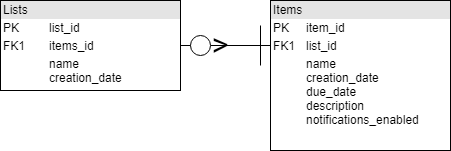

The diagram above was exported from draw.io. Its source (the exported page's mxGraphModel, read from the mxfile embedded in the PNG):
<mxGraphModel dx="433" dy="757" grid="1" gridSize="10" guides="1" tooltips="1" connect="1" arrows="1" fold="1" page="1" pageScale="1" pageWidth="850" pageHeight="1100" background="#ffffff" math="0" shadow="0">
  <root>
    <mxCell id="0" />
    <mxCell id="1" parent="0" />
    <mxCell id="yY5Lf74vsdT0F72qcmMz-2" value="&lt;div style=&quot;box-sizing: border-box ; width: 100% ; background: #e4e4e4 ; padding: 2px&quot;&gt;Lists&lt;/div&gt;&lt;table style=&quot;width: 100% ; font-size: 1em&quot; cellpadding=&quot;2&quot; cellspacing=&quot;0&quot;&gt;&lt;tbody&gt;&lt;tr&gt;&lt;td&gt;PK&lt;/td&gt;&lt;td&gt;list_id&lt;/td&gt;&lt;/tr&gt;&lt;tr&gt;&lt;td&gt;FK1&lt;/td&gt;&lt;td&gt;items_id&lt;/td&gt;&lt;/tr&gt;&lt;tr&gt;&lt;td&gt;&lt;/td&gt;&lt;td&gt;name&lt;br&gt;creation_date&lt;br&gt;&lt;br&gt;&lt;/td&gt;&lt;/tr&gt;&lt;/tbody&gt;&lt;/table&gt;" style="verticalAlign=top;align=left;overflow=fill;html=1;" parent="1" vertex="1">
      <mxGeometry x="20" y="20" width="180" height="90" as="geometry" />
    </mxCell>
    <mxCell id="yY5Lf74vsdT0F72qcmMz-3" value="&lt;div style=&quot;box-sizing: border-box ; width: 100% ; background: #e4e4e4 ; padding: 2px&quot;&gt;Items&lt;/div&gt;&lt;table style=&quot;width: 100% ; font-size: 1em&quot; cellpadding=&quot;2&quot; cellspacing=&quot;0&quot;&gt;&lt;tbody&gt;&lt;tr&gt;&lt;td&gt;PK&lt;/td&gt;&lt;td&gt;item_id&lt;/td&gt;&lt;/tr&gt;&lt;tr&gt;&lt;td&gt;FK1&lt;/td&gt;&lt;td&gt;list_id&lt;/td&gt;&lt;/tr&gt;&lt;tr&gt;&lt;td&gt;&lt;/td&gt;&lt;td&gt;name&lt;br&gt;creation_date&lt;br&gt;due_date&lt;br&gt;description&lt;br&gt;notifications_enabled&lt;br&gt;&lt;br&gt;&lt;br&gt;&lt;/td&gt;&lt;/tr&gt;&lt;/tbody&gt;&lt;/table&gt;" style="verticalAlign=top;align=left;overflow=fill;html=1;" parent="1" vertex="1">
      <mxGeometry x="290" y="20" width="180" height="150" as="geometry" />
    </mxCell>
    <mxCell id="yY5Lf74vsdT0F72qcmMz-4" value="" style="endArrow=none;html=1;exitX=1;exitY=0.5;exitDx=0;exitDy=0;" parent="1" source="yY5Lf74vsdT0F72qcmMz-6" edge="1">
      <mxGeometry width="50" height="50" relative="1" as="geometry">
        <mxPoint x="20" y="240" as="sourcePoint" />
        <mxPoint x="290" y="65" as="targetPoint" />
      </mxGeometry>
    </mxCell>
    <mxCell id="yY5Lf74vsdT0F72qcmMz-6" value="" style="ellipse;whiteSpace=wrap;html=1;aspect=fixed;" parent="1" vertex="1">
      <mxGeometry x="210" y="55" width="20" height="20" as="geometry" />
    </mxCell>
    <mxCell id="yY5Lf74vsdT0F72qcmMz-7" value="" style="endArrow=none;html=1;exitX=1;exitY=0.5;exitDx=0;exitDy=0;" parent="1" source="yY5Lf74vsdT0F72qcmMz-2" target="yY5Lf74vsdT0F72qcmMz-6" edge="1">
      <mxGeometry width="50" height="50" relative="1" as="geometry">
        <mxPoint x="200" y="65" as="sourcePoint" />
        <mxPoint x="287" y="65" as="targetPoint" />
      </mxGeometry>
    </mxCell>
    <mxCell id="yY5Lf74vsdT0F72qcmMz-8" value="&lt;font style=&quot;font-size: 29px&quot;&gt;&amp;gt;&lt;/font&gt;" style="text;html=1;resizable=0;points=[];autosize=1;align=left;verticalAlign=top;spacingTop=-4;" parent="1" vertex="1">
      <mxGeometry x="230" y="45" width="30" height="20" as="geometry" />
    </mxCell>
    <mxCell id="yY5Lf74vsdT0F72qcmMz-10" value="" style="endArrow=none;html=1;" parent="1" edge="1">
      <mxGeometry width="50" height="50" relative="1" as="geometry">
        <mxPoint x="280" y="85" as="sourcePoint" />
        <mxPoint x="280" y="45" as="targetPoint" />
      </mxGeometry>
    </mxCell>
  </root>
</mxGraphModel>